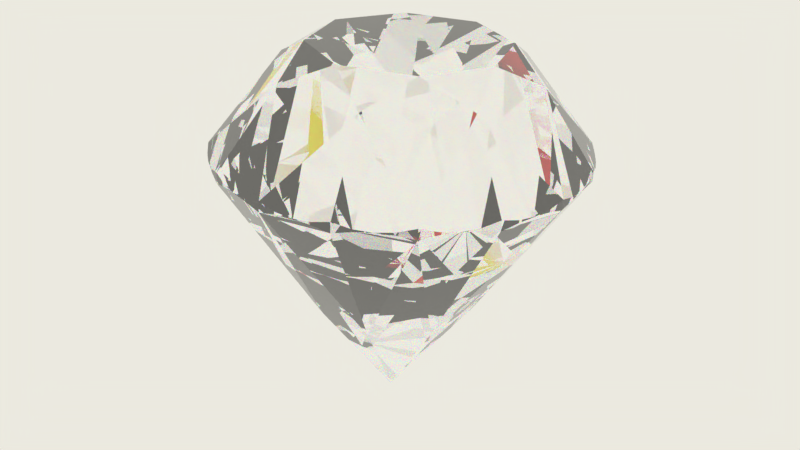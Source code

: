 # Source: Diamond.blend  (saved by Blender 2.91.10; exported with 4.5.12 LTS)
import bpy
from mathutils import Matrix  # noqa: F401  (used for matrix-valued properties, if any)

bpy.ops.wm.read_factory_settings(use_empty=True)
scene = bpy.context.scene
scene.name = 'Scene'

# ---- collections
col_collection_1 = bpy.data.collections.new('Collection 1'); scene.collection.children.link(col_collection_1)

# ---- materials (node trees are filled in below, after node groups)
mat_white = bpy.data.materials.new('white')
mat_white.alpha_threshold = 0.0
mat_white.roughness = 0.5

# ---- material node trees
mat_white.use_nodes = True; mat_white.node_tree.nodes.clear()
_N = mat_white.node_tree.nodes; _L = mat_white.node_tree.links
n0 = _N.new('ShaderNodeOutputMaterial'); n0.name = 'Material Output'; n0.location = (300, 300)
n1 = _N.new('ShaderNodeAddShader'); n1.name = 'Add Shader.001'; n1.location = (-185, 474)
n2 = _N.new('ShaderNodeMixShader'); n2.name = 'Mix Shader'; n2.location = (85, 409)
n3 = _N.new('ShaderNodeLightPath'); n3.name = 'Light Path'; n3.location = (-168, 807)
n4 = _N.new('ShaderNodeBsdfGlass'); n4.name = 'Glass BSDF'; n4.location = (-351, 110)
n4.distribution = 'BECKMANN'
n5 = _N.new('ShaderNodeAddShader'); n5.name = 'Add Shader'; n5.location = (-467, 604)
n6 = _N.new('ShaderNodeBsdfGlass'); n6.name = 'Glass BSDF.001'; n6.location = (-863, 819)
n6.distribution = 'BECKMANN'
n6.inputs[0].default_value = (1.0, 0.0, 0.0, 1.0)
n7 = _N.new('ShaderNodeBsdfGlass'); n7.name = 'Glass BSDF.003'; n7.location = (-897, 390)
n7.distribution = 'BECKMANN'
n7.inputs[0].default_value = (0.0, 0.002248, 1.0, 1.0)
n8 = _N.new('ShaderNodeMath'); n8.name = 'Math'; n8.location = (-1091, 602)
n9 = _N.new('ShaderNodeBsdfGlass'); n9.name = 'Glass BSDF.002'; n9.location = (-715, 575)
n9.distribution = 'BECKMANN'
n9.inputs[0].default_value = (0.003523, 1.0, 0.0, 1.0)
n10 = _N.new('ShaderNodeValue'); n10.name = 'Value.001'; n10.location = (-1635, 661)
n10.label = 'Dispersion'
n10.outputs[0].default_value = 0.1
n11 = _N.new('ShaderNodeMath'); n11.name = 'Math.001'; n11.location = (-1380, 309)
n11.operation = 'MULTIPLY'
n11.inputs[1].default_value = 2.0
n12 = _N.new('ShaderNodeMath'); n12.name = 'Math.002'; n12.location = (-1130, 430)
n13 = _N.new('ShaderNodeValue'); n13.name = 'Value'; n13.location = (-1392, 780)
n13.label = 'IOR'
n13.outputs[0].default_value = 2.4
_L.new(n5.outputs[0], n1.inputs[0])
_L.new(n3.outputs[6], n2.inputs[0])
_L.new(n4.outputs[0], n2.inputs[1])
_L.new(n6.outputs[0], n5.inputs[0])
_L.new(n9.outputs[0], n5.inputs[1])
_L.new(n7.outputs[0], n1.inputs[1])
_L.new(n2.outputs[0], n0.inputs[0])
_L.new(n13.outputs[0], n6.inputs[2])
_L.new(n13.outputs[0], n8.inputs[0])
_L.new(n10.outputs[0], n8.inputs[1])
_L.new(n8.outputs[0], n9.inputs[2])
_L.new(n10.outputs[0], n11.inputs[0])
_L.new(n11.outputs[0], n12.inputs[1])
_L.new(n12.outputs[0], n7.inputs[2])
_L.new(n13.outputs[0], n4.inputs[2])
_L.new(n1.outputs[0], n2.inputs[2])
_L.new(n13.outputs[0], n12.inputs[0])
n0.is_active_output = True

# ---- world
world_world = bpy.data.worlds.new('World'); scene.world = world_world
world_world.use_nodes = True; world_world.node_tree.nodes.clear()
_N = world_world.node_tree.nodes; _L = world_world.node_tree.links
n0 = _N.new('ShaderNodeOutputWorld'); n0.name = 'World Output'; n0.location = (300, 300)
n1 = _N.new('ShaderNodeBackground'); n1.name = 'Background'; n1.location = (10, 300)
n1.inputs[0].default_value = (0.8339, 0.818, 0.7425, 1.0)
_L.new(n1.outputs[0], n0.inputs[0])
n0.is_active_output = True
world_world.color = (0.05088, 0.05088, 0.05088)
world_world.use_sun_shadow = False
world_world.sun_shadow_jitter_overblur = 0.0
world_world.cycles.sampling_method = 'MANUAL'

# ---- meshes
me_dmesh = bpy.data.meshes.new('dmesh')
me_dmesh.from_pydata([(1.016, 0.005385, 0.8622), (0.9395, 0.3881, 0.8622), (0.7228, 0.7125, 0.8622), (0.3983, 0.9293, 0.8622), (0.01566, 1.005, 0.8622), (-0.367, 0.9293, 0.8622), (-0.6914, 0.7125, 0.8622), (-0.9082, 0.3881, 0.8622), (-0.9843, 0.005385, 0.8622), (-0.9082, -0.3773, 0.8622), (-0.6914, -0.7017, 0.8622), (-0.367, -0.9185, 0.8622), (0.01566, -0.9946, 0.8622), (0.3983, -0.9185, 0.8622), (0.7228, -0.7017, 0.8622), (0.9395, -0.3773, 0.8622), (1.016, 0.005385, 0.8962), (0.9395, 0.3881, 0.8962), (0.7228, 0.7125, 0.8962), (0.3983, 0.9293, 0.8962), (0.01566, 1.005, 0.8962), (-0.367, 0.9293, 0.8962), (-0.6914, 0.7125, 0.8962), (-0.9082, 0.3881, 0.8962), (-0.9843, 0.005385, 0.8962), (-0.9082, -0.3773, 0.8962), (-0.6914, -0.7017, 0.8962), (-0.367, -0.9185, 0.8962), (0.01566, -0.9946, 0.8962), (0.3983, -0.9185, 0.8962), (0.7228, -0.7017, 0.8962), (0.9395, -0.3773, 0.8962), (0.9964, 0.2005, 0.88), (0.8471, 0.561, 0.88), (0.5712, 0.8369, 0.88), (0.2107, 0.9862, 0.88), (-0.1794, 0.9862, 0.88), (-0.5399, 0.8369, 0.88), (-0.8158, 0.561, 0.88), (-0.9651, 0.2005, 0.88), (-0.9651, -0.1897, 0.88), (-0.8158, -0.5502, 0.88), (-0.5399, -0.8261, 0.88), (-0.1794, -0.9754, 0.88), (0.2107, -0.9754, 0.88), (0.5712, -0.8261, 0.88), (0.8471, -0.5502, 0.88), (0.9964, -0.1897, 0.88), (0.9964, 0.2005, 0.8803), (0.8471, 0.561, 0.8803), (0.5712, 0.8369, 0.8803), (0.2107, 0.9862, 0.8803), (-0.1794, 0.9862, 0.8803), (-0.5399, 0.8369, 0.8803), (-0.8158, 0.561, 0.8803), (-0.9651, 0.2005, 0.8803), (-0.9651, -0.1897, 0.8803), (-0.8158, -0.5502, 0.8803), (-0.5399, -0.8261, 0.8803), (-0.1794, -0.9754, 0.8803), (0.2107, -0.9754, 0.8803), (0.5712, -0.8261, 0.8803), (0.8471, -0.5502, 0.8803), (0.9964, -0.1897, 0.8803), (1.011, 0.1034, 0.8756), (0.9726, 0.2957, 0.8756), (0.8976, 0.4768, 0.8756), (0.7887, 0.6398, 0.8756), (0.6501, 0.7784, 0.8756), (0.4871, 0.8873, 0.8756), (0.3059, 0.9623, 0.8756), (0.1137, 1.001, 0.8756), (-0.08236, 1.001, 0.8756), (-0.2746, 0.9623, 0.8756), (-0.4557, 0.8873, 0.8756), (-0.6187, 0.7784, 0.8756), (-0.7574, 0.6398, 0.8756), (-0.8663, 0.4768, 0.8756), (-0.9413, 0.2957, 0.8756), (-0.9795, 0.1034, 0.8756), (-0.9795, -0.09263, 0.8756), (-0.9413, -0.2849, 0.8756), (-0.8663, -0.466, 0.8756), (-0.7574, -0.629, 0.8756), (-0.6187, -0.7676, 0.8756), (-0.4557, -0.8765, 0.8756), (-0.2746, -0.9516, 0.8756), (-0.08236, -0.9898, 0.8756), (0.1137, -0.9898, 0.8756), (0.3059, -0.9516, 0.8756), (0.4871, -0.8765, 0.8756), (0.6501, -0.7676, 0.8756), (0.7887, -0.629, 0.8756), (0.8976, -0.466, 0.8756), (0.9726, -0.2849, 0.8756), (1.011, -0.09263, 0.8756), (1.011, 0.1034, 0.8842), (0.9726, 0.2957, 0.8842), (0.8976, 0.4768, 0.8842), (0.7887, 0.6398, 0.8842), (0.6501, 0.7784, 0.8842), (0.4871, 0.8873, 0.8842), (0.3059, 0.9623, 0.8842), (0.1137, 1.001, 0.8842), (-0.08236, 1.001, 0.8842), (-0.2746, 0.9623, 0.8842), (-0.4557, 0.8873, 0.8842), (-0.6187, 0.7784, 0.8842), (-0.7574, 0.6398, 0.8842), (-0.8663, 0.4768, 0.8842), (-0.9413, 0.2957, 0.8842), (-0.9795, 0.1034, 0.8842), (-0.9795, -0.09263, 0.8842), (-0.9413, -0.2849, 0.8842), (-0.8663, -0.466, 0.8842), (-0.7574, -0.629, 0.8842), (-0.6187, -0.7676, 0.8842), (-0.4557, -0.8765, 0.8842), (-0.2746, -0.9516, 0.8842), (-0.08236, -0.9898, 0.8842), (0.1137, -0.9898, 0.8842), (0.3059, -0.9516, 0.8842), (0.4871, -0.8765, 0.8842), (0.6501, -0.7676, 0.8842), (0.7887, -0.629, 0.8842), (0.8976, -0.466, 0.8842), (0.9726, -0.2849, 0.8842), (1.011, -0.09263, 0.8842), (0.6632, 0.2736, 1.139), (0.2839, 0.6529, 1.139), (-0.2525, 0.6529, 1.139), (-0.6318, 0.2736, 1.139), (-0.6318, -0.2628, 1.139), (-0.2525, -0.6421, 1.139), (0.2839, -0.6421, 1.139), (0.6632, -0.2628, 1.139), (0.5457, 0.005385, 1.22), (0.3904, 0.3802, 1.22), (0.01566, 0.5354, 1.22), (-0.3591, 0.3802, 1.22), (-0.5143, 0.005385, 1.22), (-0.3591, -0.3694, 1.22), (0.01566, -0.5246, 1.22), (0.3904, -0.3694, 1.22), (0.4157, 0.1711, 0.345), (0.1813, 0.4054, 0.345), (-0.15, 0.4054, 0.345), (-0.3843, 0.1711, 0.345), (-0.3843, -0.1603, 0.345), (-0.15, -0.3946, 0.345), (0.1813, -0.3946, 0.345), (0.4157, -0.1603, 0.345), (0.01566, 0.005385, 0.0001682)], [], [(0, 64, 96, 16), (0, 16, 127, 95), (1, 66, 98, 17), (1, 17, 97, 65), (2, 68, 100, 18), (2, 18, 99, 67), (3, 70, 102, 19), (3, 19, 101, 69), (4, 72, 104, 20), (4, 20, 103, 71), (5, 74, 106, 21), (5, 21, 105, 73), (6, 76, 108, 22), (6, 22, 107, 75), (7, 78, 110, 23), (7, 23, 109, 77), (8, 80, 112, 24), (8, 24, 111, 79), (9, 82, 114, 25), (9, 25, 113, 81), (10, 84, 116, 26), (10, 26, 115, 83), (11, 86, 118, 27), (11, 27, 117, 85), (12, 88, 120, 28), (12, 28, 119, 87), (13, 90, 122, 29), (13, 29, 121, 89), (14, 92, 124, 30), (14, 30, 123, 91), (15, 94, 126, 31), (15, 31, 125, 93), (32, 48, 96, 64), (32, 65, 97, 48), (33, 49, 98, 66), (33, 67, 99, 49), (34, 50, 100, 68), (34, 69, 101, 50), (35, 51, 102, 70), (35, 71, 103, 51), (36, 52, 104, 72), (36, 73, 105, 52), (37, 53, 106, 74), (37, 75, 107, 53), (38, 54, 108, 76), (38, 77, 109, 54), (39, 55, 110, 78), (39, 79, 111, 55), (40, 56, 112, 80), (40, 81, 113, 56), (41, 57, 114, 82), (41, 83, 115, 57), (42, 58, 116, 84), (42, 85, 117, 58), (43, 59, 118, 86), (43, 87, 119, 59), (44, 60, 120, 88), (44, 89, 121, 60), (45, 61, 122, 90), (45, 91, 123, 61), (46, 62, 124, 92), (46, 93, 125, 62), (47, 63, 126, 94), (47, 95, 127, 63), (16, 135, 31, 126, 63, 127), (30, 124, 62, 125, 31, 135), (17, 98, 49, 99, 18, 128), (17, 128, 16, 96, 48, 97), (19, 102, 51, 103, 20, 129), (19, 129, 18, 100, 50, 101), (21, 106, 53, 107, 22, 130), (21, 130, 20, 104, 52, 105), (23, 110, 55, 111, 24, 131), (23, 131, 22, 108, 54, 109), (25, 114, 57, 115, 26, 132), (25, 132, 24, 112, 56, 113), (27, 118, 59, 119, 28, 133), (27, 133, 26, 116, 58, 117), (29, 122, 61, 123, 30, 134), (29, 134, 28, 120, 60, 121), (136, 128, 137), (137, 128, 18, 129), (137, 129, 138), (138, 129, 20, 130), (138, 130, 139), (139, 130, 22, 131), (139, 131, 140), (140, 131, 24, 132), (140, 132, 141), (141, 132, 26, 133), (141, 133, 142), (142, 133, 28, 134), (142, 134, 143), (143, 134, 30, 135), (143, 135, 136), (16, 128, 136, 135), (136, 137, 138, 139, 140, 141, 142, 143), (0, 144, 1, 65, 32, 64), (0, 95, 47, 94, 15, 151), (2, 145, 3, 69, 34, 68), (2, 67, 33, 66, 1, 144), (4, 146, 5, 73, 36, 72), (4, 71, 35, 70, 3, 145), (6, 147, 7, 77, 38, 76), (6, 75, 37, 74, 5, 146), (8, 148, 9, 81, 40, 80), (8, 79, 39, 78, 7, 147), (10, 149, 11, 85, 42, 84), (10, 83, 41, 82, 9, 148), (12, 150, 13, 89, 44, 88), (12, 87, 43, 86, 11, 149), (14, 151, 15, 93, 46, 92), (14, 91, 45, 90, 13, 150), (0, 151, 152, 144), (2, 144, 152, 145), (4, 145, 152, 146), (6, 146, 152, 147), (8, 147, 152, 148), (10, 148, 152, 149), (12, 149, 152, 150), (14, 150, 152, 151)])
me_dmesh.materials.append(mat_white)
me_dmesh.use_remesh_preserve_volume = False
me_dmesh.use_remesh_preserve_attributes = False
me_dmesh.use_mirror_vertex_groups = False
me_dmesh.update()

# ---- objects
ob_diamond = bpy.data.objects.new('Diamond', me_dmesh)

# ---- transforms, parenting, visibility, modifiers, constraints
ob_diamond.location = (0.0, -7.451e-09, 0.0)
ob_diamond.rotation_euler = (3.189, -3.111, -0.0)
ob_diamond.scale = (1.335, 1.439, 2.302)
ob_diamond.lineart.crease_threshold = 0.0

# ---- collection membership
col_collection_1.objects.link(ob_diamond)

# ---- scene / render settings (as saved in the file)
scene.frame_start = 1; scene.frame_end = 250; scene.frame_set(1)
scene.render.engine = 'CYCLES'
scene.render.resolution_percentage = 50
scene.render.dither_intensity = 0.0
scene.cycles.use_denoising = False
scene.cycles.samples = 512
scene.cycles.sampling_pattern = 'TABULATED_SOBOL'
scene.cycles.light_sampling_threshold = 0.0
scene.cycles.use_adaptive_sampling = False
scene.cycles.use_light_tree = False
scene.cycles.blur_glossy = 0.0
scene.cycles.sample_clamp_indirect = 0.0
scene.view_settings.view_transform = 'Standard'
bpy.context.view_layer.update()

# ---- added for rendering (the .blend has no active camera): camera
cam_auto = bpy.data.cameras.new('AutoCamera')
cam_auto.lens = 50.0
cam_auto.sensor_width = 36.0
cam_auto.clip_end = 1000.0
ob_auto_camera = bpy.data.objects.new('AutoCamera', cam_auto)
scene.collection.objects.link(ob_auto_camera)
ob_auto_camera.location = (4.72037, -5.57917, 5.16132)
ob_auto_camera.rotation_euler = (1.09748, -7.21219e-08, 0.694738)
scene.camera = ob_auto_camera
bpy.context.view_layer.update()
